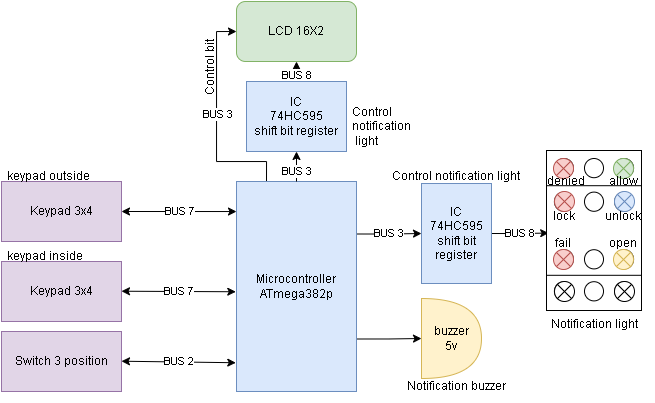

The diagram above was exported from draw.io. Its source (the exported page's mxGraphModel, read from the mxfile embedded in the PNG):
<mxGraphModel dx="874" dy="419" grid="1" gridSize="10" guides="1" tooltips="1" connect="1" arrows="1" fold="1" page="1" pageScale="1" pageWidth="850" pageHeight="1100" background="none" math="0" shadow="0">
  <root>
    <mxCell id="0" />
    <mxCell id="1" parent="0" />
    <mxCell id="1OgX303Jgz2acgdSJ7Ac-26" value="BUS 3" style="edgeStyle=orthogonalEdgeStyle;rounded=0;orthogonalLoop=1;jettySize=auto;html=1;exitX=1;exitY=0.25;exitDx=0;exitDy=0;entryX=0;entryY=0.5;entryDx=0;entryDy=0;" edge="1" parent="1" source="1OgX303Jgz2acgdSJ7Ac-2" target="1OgX303Jgz2acgdSJ7Ac-25">
      <mxGeometry relative="1" as="geometry" />
    </mxCell>
    <mxCell id="1OgX303Jgz2acgdSJ7Ac-30" style="edgeStyle=orthogonalEdgeStyle;rounded=0;orthogonalLoop=1;jettySize=auto;html=1;exitX=1;exitY=0.75;exitDx=0;exitDy=0;entryX=0;entryY=0.5;entryDx=0;entryDy=0;entryPerimeter=0;" edge="1" parent="1" source="1OgX303Jgz2acgdSJ7Ac-2" target="1OgX303Jgz2acgdSJ7Ac-29">
      <mxGeometry relative="1" as="geometry">
        <mxPoint x="430" y="560" as="targetPoint" />
      </mxGeometry>
    </mxCell>
    <mxCell id="1OgX303Jgz2acgdSJ7Ac-38" style="edgeStyle=orthogonalEdgeStyle;rounded=0;orthogonalLoop=1;jettySize=auto;html=1;exitX=0.25;exitY=0;exitDx=0;exitDy=0;entryX=0;entryY=0.5;entryDx=0;entryDy=0;" edge="1" parent="1" source="1OgX303Jgz2acgdSJ7Ac-2" target="1OgX303Jgz2acgdSJ7Ac-36">
      <mxGeometry relative="1" as="geometry">
        <mxPoint x="250" y="270" as="targetPoint" />
        <Array as="points">
          <mxPoint x="305" y="290" />
          <mxPoint x="255" y="290" />
          <mxPoint x="255" y="160" />
        </Array>
      </mxGeometry>
    </mxCell>
    <mxCell id="1OgX303Jgz2acgdSJ7Ac-39" value="BUS 3" style="edgeLabel;html=1;align=center;verticalAlign=middle;resizable=0;points=[];" vertex="1" connectable="0" parent="1OgX303Jgz2acgdSJ7Ac-38">
      <mxGeometry x="0.0696" y="-1" relative="1" as="geometry">
        <mxPoint as="offset" />
      </mxGeometry>
    </mxCell>
    <mxCell id="1OgX303Jgz2acgdSJ7Ac-2" value="Microcontroller&lt;br&gt;ATmega382p" style="rounded=0;whiteSpace=wrap;html=1;fillColor=#dae8fc;strokeColor=#6c8ebf;" vertex="1" parent="1">
      <mxGeometry x="275" y="310" width="120" height="210" as="geometry" />
    </mxCell>
    <mxCell id="1OgX303Jgz2acgdSJ7Ac-3" value="Keypad 3x4" style="rounded=0;whiteSpace=wrap;html=1;fillColor=#e1d5e7;strokeColor=#9673a6;" vertex="1" parent="1">
      <mxGeometry x="40" y="310" width="120" height="60" as="geometry" />
    </mxCell>
    <mxCell id="1OgX303Jgz2acgdSJ7Ac-4" value="Keypad 3x4" style="rounded=0;whiteSpace=wrap;html=1;fillColor=#e1d5e7;strokeColor=#9673a6;" vertex="1" parent="1">
      <mxGeometry x="40" y="390" width="120" height="60" as="geometry" />
    </mxCell>
    <mxCell id="1OgX303Jgz2acgdSJ7Ac-5" value="Switch 3 position" style="rounded=0;whiteSpace=wrap;html=1;fillColor=#e1d5e7;strokeColor=#9673a6;" vertex="1" parent="1">
      <mxGeometry x="40" y="460" width="120" height="60" as="geometry" />
    </mxCell>
    <mxCell id="1OgX303Jgz2acgdSJ7Ac-6" value="keypad outside" style="text;strokeColor=none;fillColor=none;align=left;verticalAlign=middle;spacingLeft=4;spacingRight=4;overflow=hidden;points=[[0,0.5],[1,0.5]];portConstraint=eastwest;rotatable=0;whiteSpace=wrap;html=1;" vertex="1" parent="1">
      <mxGeometry x="40" y="290" width="110" height="30" as="geometry" />
    </mxCell>
    <mxCell id="1OgX303Jgz2acgdSJ7Ac-7" value="keypad inside" style="text;strokeColor=none;fillColor=none;align=left;verticalAlign=middle;spacingLeft=4;spacingRight=4;overflow=hidden;points=[[0,0.5],[1,0.5]];portConstraint=eastwest;rotatable=0;whiteSpace=wrap;html=1;" vertex="1" parent="1">
      <mxGeometry x="40" y="370" width="110" height="30" as="geometry" />
    </mxCell>
    <mxCell id="1OgX303Jgz2acgdSJ7Ac-21" value="BUS 7" style="endArrow=classic;startArrow=classic;html=1;rounded=0;entryX=0;entryY=0.143;entryDx=0;entryDy=0;entryPerimeter=0;strokeColor=#000000;endFill=1;" edge="1" parent="1" target="1OgX303Jgz2acgdSJ7Ac-2">
      <mxGeometry width="50" height="50" relative="1" as="geometry">
        <mxPoint x="160" y="340" as="sourcePoint" />
        <mxPoint x="210" y="290" as="targetPoint" />
      </mxGeometry>
    </mxCell>
    <mxCell id="1OgX303Jgz2acgdSJ7Ac-22" value="BUS 7" style="endArrow=classic;startArrow=classic;html=1;rounded=0;strokeColor=#000000;endFill=1;entryX=-0.006;entryY=0.525;entryDx=0;entryDy=0;entryPerimeter=0;" edge="1" parent="1" target="1OgX303Jgz2acgdSJ7Ac-2">
      <mxGeometry width="50" height="50" relative="1" as="geometry">
        <mxPoint x="160" y="419.72" as="sourcePoint" />
        <mxPoint x="270" y="420" as="targetPoint" />
      </mxGeometry>
    </mxCell>
    <mxCell id="1OgX303Jgz2acgdSJ7Ac-23" value="BUS 2" style="endArrow=classic;startArrow=classic;html=1;rounded=0;strokeColor=#000000;endFill=1;entryX=-0.006;entryY=0.863;entryDx=0;entryDy=0;entryPerimeter=0;" edge="1" parent="1" target="1OgX303Jgz2acgdSJ7Ac-2">
      <mxGeometry width="50" height="50" relative="1" as="geometry">
        <mxPoint x="160" y="489.72" as="sourcePoint" />
        <mxPoint x="270" y="490" as="targetPoint" />
      </mxGeometry>
    </mxCell>
    <mxCell id="1OgX303Jgz2acgdSJ7Ac-50" value="BUS 8" style="edgeStyle=orthogonalEdgeStyle;rounded=0;orthogonalLoop=1;jettySize=auto;html=1;exitX=1;exitY=0.5;exitDx=0;exitDy=0;entryX=0.023;entryY=0.516;entryDx=0;entryDy=0;entryPerimeter=0;" edge="1" parent="1" source="1OgX303Jgz2acgdSJ7Ac-25" target="1OgX303Jgz2acgdSJ7Ac-49">
      <mxGeometry relative="1" as="geometry" />
    </mxCell>
    <mxCell id="1OgX303Jgz2acgdSJ7Ac-25" value="IC &lt;br&gt;74HC595&lt;br&gt;shift bit register" style="rounded=0;whiteSpace=wrap;html=1;fillColor=#dae8fc;strokeColor=#6c8ebf;" vertex="1" parent="1">
      <mxGeometry x="460" y="312" width="70" height="100" as="geometry" />
    </mxCell>
    <mxCell id="1OgX303Jgz2acgdSJ7Ac-29" value="buzzer&lt;br&gt;5v" style="shape=or;whiteSpace=wrap;html=1;fillColor=#fff2cc;strokeColor=#d6b656;" vertex="1" parent="1">
      <mxGeometry x="460" y="427" width="60" height="80" as="geometry" />
    </mxCell>
    <mxCell id="1OgX303Jgz2acgdSJ7Ac-31" value="Control&amp;nbsp;notification light" style="text;strokeColor=none;fillColor=none;align=left;verticalAlign=middle;spacingLeft=4;spacingRight=4;overflow=hidden;points=[[0,0.5],[1,0.5]];portConstraint=eastwest;rotatable=0;whiteSpace=wrap;html=1;" vertex="1" parent="1">
      <mxGeometry x="425" y="290" width="155" height="30" as="geometry" />
    </mxCell>
    <mxCell id="1OgX303Jgz2acgdSJ7Ac-33" value="BUS 3" style="edgeStyle=orthogonalEdgeStyle;rounded=0;orthogonalLoop=1;jettySize=auto;html=1;exitX=0.5;exitY=0;exitDx=0;exitDy=0;entryX=1;entryY=0.5;entryDx=0;entryDy=0;" edge="1" parent="1" target="1OgX303Jgz2acgdSJ7Ac-34">
      <mxGeometry x="-0.3333" relative="1" as="geometry">
        <mxPoint x="335" y="310" as="sourcePoint" />
        <mxPoint as="offset" />
      </mxGeometry>
    </mxCell>
    <mxCell id="1OgX303Jgz2acgdSJ7Ac-37" value="BUS 8" style="edgeStyle=orthogonalEdgeStyle;rounded=0;orthogonalLoop=1;jettySize=auto;html=1;exitX=0;exitY=0.5;exitDx=0;exitDy=0;entryX=0.5;entryY=1;entryDx=0;entryDy=0;" edge="1" parent="1" source="1OgX303Jgz2acgdSJ7Ac-34" target="1OgX303Jgz2acgdSJ7Ac-36">
      <mxGeometry x="-0.3333" relative="1" as="geometry">
        <mxPoint as="offset" />
      </mxGeometry>
    </mxCell>
    <mxCell id="1OgX303Jgz2acgdSJ7Ac-34" value="IC &lt;br&gt;74HC595&lt;br&gt;shift bit register" style="rounded=0;whiteSpace=wrap;html=1;direction=south;fillColor=#dae8fc;strokeColor=#6c8ebf;" vertex="1" parent="1">
      <mxGeometry x="285" y="210" width="100" height="70" as="geometry" />
    </mxCell>
    <mxCell id="1OgX303Jgz2acgdSJ7Ac-35" value="Control&amp;nbsp;&lt;br&gt;notification&lt;br&gt;&amp;nbsp;light" style="text;strokeColor=none;fillColor=none;align=left;verticalAlign=middle;spacingLeft=4;spacingRight=4;overflow=hidden;points=[[0,0.5],[1,0.5]];portConstraint=eastwest;rotatable=0;whiteSpace=wrap;html=1;direction=east;" vertex="1" parent="1">
      <mxGeometry x="385" y="230" width="70" height="50" as="geometry" />
    </mxCell>
    <mxCell id="1OgX303Jgz2acgdSJ7Ac-36" value="LCD 16X2" style="rounded=1;whiteSpace=wrap;html=1;fillColor=#d5e8d4;strokeColor=#82b366;" vertex="1" parent="1">
      <mxGeometry x="275" y="130" width="120" height="60" as="geometry" />
    </mxCell>
    <mxCell id="1OgX303Jgz2acgdSJ7Ac-40" value="Control bit" style="text;html=1;strokeColor=none;fillColor=none;align=center;verticalAlign=middle;whiteSpace=wrap;rounded=0;direction=east;flipH=1;flipV=1;labelPosition=center;verticalLabelPosition=middle;rotation=-90;" vertex="1" parent="1">
      <mxGeometry x="219" y="181" width="60" height="30" as="geometry" />
    </mxCell>
    <mxCell id="1OgX303Jgz2acgdSJ7Ac-49" value="Notification light" style="verticalLabelPosition=bottom;dashed=0;shadow=0;html=1;align=center;verticalAlign=top;shape=mxgraph.cabinets.contactor_32_125a;" vertex="1" parent="1">
      <mxGeometry x="585" y="279" width="95" height="160" as="geometry" />
    </mxCell>
    <mxCell id="1OgX303Jgz2acgdSJ7Ac-52" value="" style="shape=sumEllipse;perimeter=ellipsePerimeter;whiteSpace=wrap;html=1;backgroundOutline=1;" vertex="1" parent="1">
      <mxGeometry x="593" y="410" width="20" height="20" as="geometry" />
    </mxCell>
    <mxCell id="1OgX303Jgz2acgdSJ7Ac-54" value="" style="shape=sumEllipse;perimeter=ellipsePerimeter;whiteSpace=wrap;html=1;backgroundOutline=1;" vertex="1" parent="1">
      <mxGeometry x="653" y="410" width="20" height="20" as="geometry" />
    </mxCell>
    <mxCell id="1OgX303Jgz2acgdSJ7Ac-55" value="" style="shape=sumEllipse;perimeter=ellipsePerimeter;whiteSpace=wrap;html=1;backgroundOutline=1;fillColor=#f8cecc;strokeColor=#b85450;labelPosition=center;verticalLabelPosition=bottom;align=center;verticalAlign=top;" vertex="1" parent="1">
      <mxGeometry x="592" y="287" width="20" height="20" as="geometry" />
    </mxCell>
    <mxCell id="1OgX303Jgz2acgdSJ7Ac-56" value="" style="shape=sumEllipse;perimeter=ellipsePerimeter;whiteSpace=wrap;html=1;backgroundOutline=1;fillColor=#d5e8d4;strokeColor=#82b366;" vertex="1" parent="1">
      <mxGeometry x="652" y="287" width="20" height="20" as="geometry" />
    </mxCell>
    <mxCell id="1OgX303Jgz2acgdSJ7Ac-57" value="" style="shape=sumEllipse;perimeter=ellipsePerimeter;whiteSpace=wrap;html=1;backgroundOutline=1;fillColor=#f8cecc;strokeColor=#b85450;" vertex="1" parent="1">
      <mxGeometry x="593" y="320" width="20" height="20" as="geometry" />
    </mxCell>
    <mxCell id="1OgX303Jgz2acgdSJ7Ac-58" value="" style="shape=sumEllipse;perimeter=ellipsePerimeter;whiteSpace=wrap;html=1;backgroundOutline=1;fillColor=#dae8fc;strokeColor=#6c8ebf;" vertex="1" parent="1">
      <mxGeometry x="653" y="320" width="20" height="20" as="geometry" />
    </mxCell>
    <mxCell id="1OgX303Jgz2acgdSJ7Ac-59" value="" style="shape=sumEllipse;perimeter=ellipsePerimeter;whiteSpace=wrap;html=1;backgroundOutline=1;fillColor=#f8cecc;strokeColor=#b85450;" vertex="1" parent="1">
      <mxGeometry x="592" y="378" width="20" height="20" as="geometry" />
    </mxCell>
    <mxCell id="1OgX303Jgz2acgdSJ7Ac-60" value="" style="shape=sumEllipse;perimeter=ellipsePerimeter;whiteSpace=wrap;html=1;backgroundOutline=1;fillColor=#fff2cc;strokeColor=#d6b656;" vertex="1" parent="1">
      <mxGeometry x="652" y="378" width="20" height="20" as="geometry" />
    </mxCell>
    <mxCell id="1OgX303Jgz2acgdSJ7Ac-61" value="Notification buzzer" style="text;strokeColor=none;fillColor=none;align=left;verticalAlign=middle;spacingLeft=4;spacingRight=4;overflow=hidden;points=[[0,0.5],[1,0.5]];portConstraint=eastwest;rotatable=0;whiteSpace=wrap;html=1;" vertex="1" parent="1">
      <mxGeometry x="440" y="500" width="155" height="30" as="geometry" />
    </mxCell>
    <mxCell id="1OgX303Jgz2acgdSJ7Ac-62" value="denied" style="text;strokeColor=none;fillColor=none;align=left;verticalAlign=middle;spacingLeft=4;spacingRight=4;overflow=hidden;points=[[0,0.5],[1,0.5]];portConstraint=eastwest;rotatable=0;whiteSpace=wrap;html=1;direction=east;" vertex="1" parent="1">
      <mxGeometry x="580" y="300" width="50" height="17" as="geometry" />
    </mxCell>
    <mxCell id="1OgX303Jgz2acgdSJ7Ac-63" value="allow" style="text;strokeColor=none;fillColor=none;align=left;verticalAlign=middle;spacingLeft=4;spacingRight=4;overflow=hidden;points=[[0,0.5],[1,0.5]];portConstraint=eastwest;rotatable=0;whiteSpace=wrap;html=1;direction=east;" vertex="1" parent="1">
      <mxGeometry x="642" y="300" width="50" height="17" as="geometry" />
    </mxCell>
    <mxCell id="1OgX303Jgz2acgdSJ7Ac-64" value="lock" style="text;strokeColor=none;fillColor=none;align=left;verticalAlign=middle;spacingLeft=4;spacingRight=4;overflow=hidden;points=[[0,0.5],[1,0.5]];portConstraint=eastwest;rotatable=0;whiteSpace=wrap;html=1;direction=east;" vertex="1" parent="1">
      <mxGeometry x="586" y="335" width="50" height="17" as="geometry" />
    </mxCell>
    <mxCell id="1OgX303Jgz2acgdSJ7Ac-65" value="unlock" style="text;strokeColor=none;fillColor=none;align=left;verticalAlign=middle;spacingLeft=4;spacingRight=4;overflow=hidden;points=[[0,0.5],[1,0.5]];portConstraint=eastwest;rotatable=0;whiteSpace=wrap;html=1;direction=east;" vertex="1" parent="1">
      <mxGeometry x="638" y="335" width="50" height="17" as="geometry" />
    </mxCell>
    <mxCell id="1OgX303Jgz2acgdSJ7Ac-66" value="fail" style="text;strokeColor=none;fillColor=none;align=left;verticalAlign=middle;spacingLeft=4;spacingRight=4;overflow=hidden;points=[[0,0.5],[1,0.5]];portConstraint=eastwest;rotatable=0;whiteSpace=wrap;html=1;direction=east;" vertex="1" parent="1">
      <mxGeometry x="588" y="362" width="50" height="17" as="geometry" />
    </mxCell>
    <mxCell id="1OgX303Jgz2acgdSJ7Ac-67" value="open" style="text;strokeColor=none;fillColor=none;align=left;verticalAlign=middle;spacingLeft=4;spacingRight=4;overflow=hidden;points=[[0,0.5],[1,0.5]];portConstraint=eastwest;rotatable=0;whiteSpace=wrap;html=1;direction=east;" vertex="1" parent="1">
      <mxGeometry x="642" y="362" width="50" height="17" as="geometry" />
    </mxCell>
  </root>
</mxGraphModel>